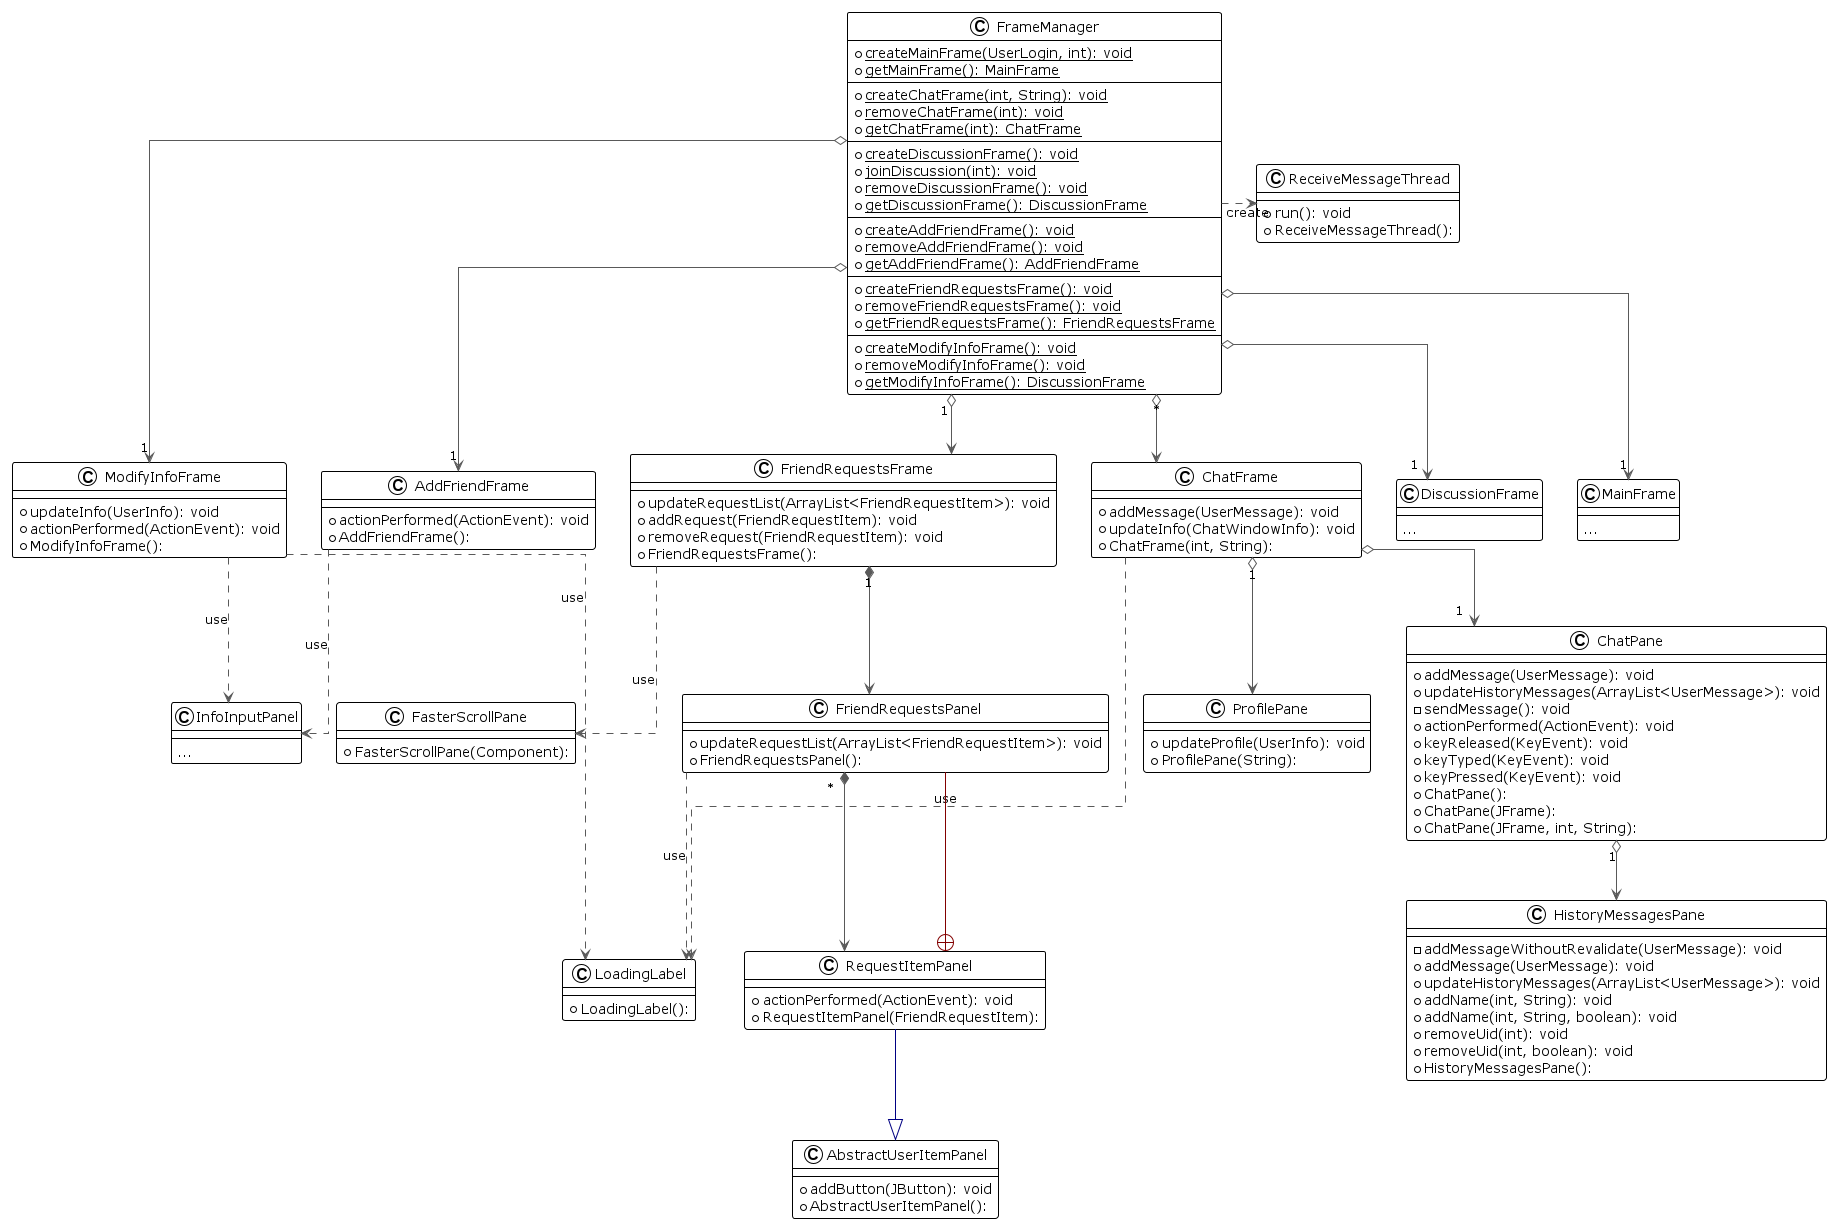

The diagram above was rendered by PlantUML. Its source (embedded in the PNG):
@startuml client-frames

!theme plain
top to bottom direction
skinparam linetype ortho

class AbstractUserItemPanel {
  + addButton(JButton): void
  + AbstractUserItemPanel():
}
class AddFriendFrame {
  + actionPerformed(ActionEvent): void
  + AddFriendFrame():
}
class ChatFrame {
  + addMessage(UserMessage): void
  + updateInfo(ChatWindowInfo): void
  + ChatFrame(int, String):
}
class ChatPane {
  + addMessage(UserMessage): void
  + updateHistoryMessages(ArrayList<UserMessage>): void
  - sendMessage(): void
  + actionPerformed(ActionEvent): void
  + keyReleased(KeyEvent): void
  + keyTyped(KeyEvent): void
  + keyPressed(KeyEvent): void
  + ChatPane():
  + ChatPane(JFrame):
  + ChatPane(JFrame, int, String):
}
class DiscussionFrame {
  ---
  ...
}
class FasterScrollPane {
  + FasterScrollPane(Component):
}
class FrameManager {
  + {static} createMainFrame(UserLogin, int): void
  + {static} getMainFrame(): MainFrame
  ---
  + {static} createChatFrame(int, String): void
  + {static} removeChatFrame(int): void
  + {static} getChatFrame(int): ChatFrame
  ---
  + {static} createDiscussionFrame(): void
  + {static} joinDiscussion(int): void
  + {static} removeDiscussionFrame(): void
  + {static} getDiscussionFrame(): DiscussionFrame
  ---
  + {static} createAddFriendFrame(): void
  + {static} removeAddFriendFrame(): void
  + {static} getAddFriendFrame(): AddFriendFrame
  ---
  + {static} createFriendRequestsFrame(): void
  + {static} removeFriendRequestsFrame(): void
  + {static} getFriendRequestsFrame(): FriendRequestsFrame
  ---
  + {static} createModifyInfoFrame(): void
  + {static} removeModifyInfoFrame(): void
  + {static} getModifyInfoFrame(): DiscussionFrame
}
class FriendRequestsFrame {
  + updateRequestList(ArrayList<FriendRequestItem>): void
  + addRequest(FriendRequestItem): void
  + removeRequest(FriendRequestItem): void
  + FriendRequestsFrame():
}
class FriendRequestsPanel {
  + updateRequestList(ArrayList<FriendRequestItem>): void
  + FriendRequestsPanel():
}
class HistoryMessagesPane {
  - addMessageWithoutRevalidate(UserMessage): void
  + addMessage(UserMessage): void
  + updateHistoryMessages(ArrayList<UserMessage>): void
  + addName(int, String): void
  + addName(int, String, boolean): void
  + removeUid(int): void
  + removeUid(int, boolean): void
  + HistoryMessagesPane():
}
class InfoInputPanel {
  ---
  ...
}
class LoadingLabel {
  + LoadingLabel():
}
class MainFrame {
  ---
  ...
}
class ModifyInfoFrame {
  + updateInfo(UserInfo): void
  + actionPerformed(ActionEvent): void
  + ModifyInfoFrame():
}
class ProfilePane {
  + updateProfile(UserInfo): void
  + ProfilePane(String):
}
class ReceiveMessageThread {
  + run(): void
  + ReceiveMessageThread():
}
class RequestItemPanel {
  + actionPerformed(ActionEvent): void
  + RequestItemPanel(FriendRequestItem):
}

AddFriendFrame         -[#595959,dashed]->  InfoInputPanel        : "«use»"
ModifyInfoFrame        -[#595959,dashed]->  InfoInputPanel        : "«use»"
ChatFrame              -[#595959,dashed]->  LoadingLabel          : "«use»"
FriendRequestsPanel    -[#595959,dashed]->  LoadingLabel          : "«use»"
ModifyInfoFrame        -[#595959,dashed]->  LoadingLabel          : "«use»"
ChatFrame              o-[#595959,plain]-> "1" ChatPane
ChatFrame              o-[#595959,plain]-> "1" ProfilePane
ChatPane               o-[#595959,plain]-> "1" HistoryMessagesPane
FrameManager           o-[#595959,plain]-> "1" AddFriendFrame
FrameManager           o-[#595959,plain]-> "*" ChatFrame
FrameManager           o-[#595959,plain]-> "1" DiscussionFrame
FrameManager           o-[#595959,plain]-> "1" FriendRequestsFrame
FrameManager           o-[#595959,plain]-> "1" MainFrame
FrameManager           o-[#595959,plain]-> "1" ModifyInfoFrame
FrameManager           -[#595959,dashed]right->  ReceiveMessageThread  : "«create»"
FriendRequestsFrame    -[#595959,dashed]->  FasterScrollPane      : "«use»"
FriendRequestsFrame    *-[#595959,plain]-> "1" FriendRequestsPanel
FriendRequestsPanel    *-[#595959,plain]-> "*" RequestItemPanel
RequestItemPanel       -[#000082,plain]-^  AbstractUserItemPanel
RequestItemPanel       +-[#820000,plain]-  FriendRequestsPanel
AddFriendFrame -[hidden]right- FriendRequestsFrame
AddFriendFrame -[hidden]left- ModifyInfoFrame
@enduml